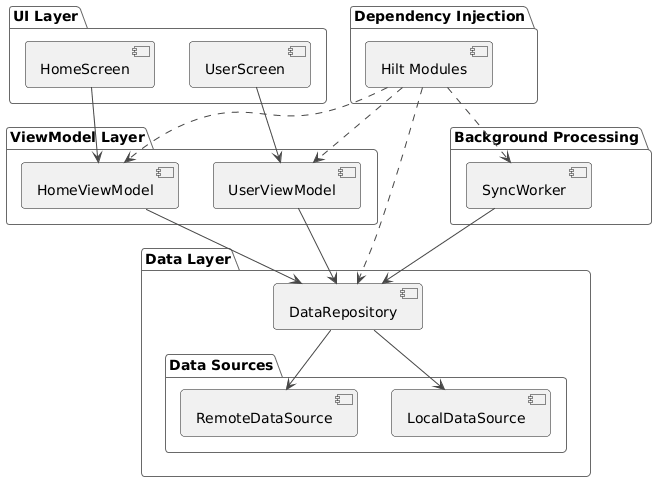

The diagram above was rendered by PlantUML. Its source (embedded in the PNG):
@startuml
!theme vibrant

package "UI Layer" {
  [HomeScreen]
  [UserScreen]
}

package "ViewModel Layer" {
  [HomeViewModel]
  [UserViewModel]
}

package "Data Layer" {
  [DataRepository]

  package "Data Sources" {
    [RemoteDataSource]
    [LocalDataSource]
  }
}

package "Dependency Injection" {
  [Hilt Modules]
}

package "Background Processing" {
  [SyncWorker]
}


[HomeScreen] --> [HomeViewModel]
[UserScreen] --> [UserViewModel]

[HomeViewModel] --> [DataRepository]
[UserViewModel] --> [DataRepository]

[DataRepository] --> [RemoteDataSource]
[DataRepository] --> [LocalDataSource]

[SyncWorker] --> [DataRepository]

[Hilt Modules] ..> [HomeViewModel]
[Hilt Modules] ..> [UserViewModel]
[Hilt Modules] ..> [DataRepository]
[Hilt Modules] ..> [SyncWorker]
@enduml